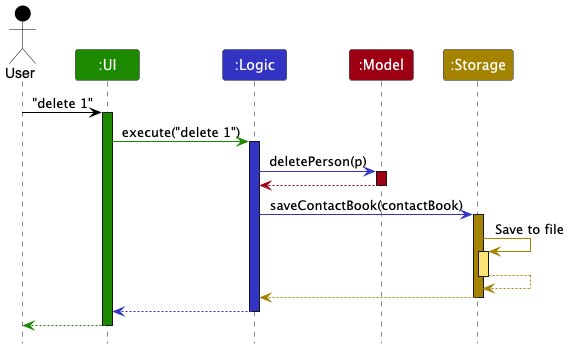

The diagram above was rendered by PlantUML. Its source (embedded in the PNG):
@startuml
!include style.puml
skinparam ArrowFontStyle plain

Actor User as user USER_COLOR
Participant ":UI" as ui UI_COLOR
Participant ":Logic" as logic LOGIC_COLOR
Participant ":Model" as model MODEL_COLOR
Participant ":Storage" as storage STORAGE_COLOR

user -[USER_COLOR]> ui : "delete 1"
activate ui UI_COLOR

ui -[UI_COLOR]> logic : execute("delete 1")
activate logic LOGIC_COLOR

logic -[LOGIC_COLOR]> model : deletePerson(p)
activate model MODEL_COLOR

model -[MODEL_COLOR]-> logic
deactivate model

logic -[LOGIC_COLOR]> storage : saveContactBook(contactBook)
activate storage STORAGE_COLOR

storage -[STORAGE_COLOR]> storage : Save to file
activate storage STORAGE_COLOR_T1
storage --[STORAGE_COLOR]> storage
deactivate storage

storage --[STORAGE_COLOR]> logic
deactivate storage

logic --[LOGIC_COLOR]> ui
deactivate logic

ui--[UI_COLOR]> user
deactivate ui
@enduml